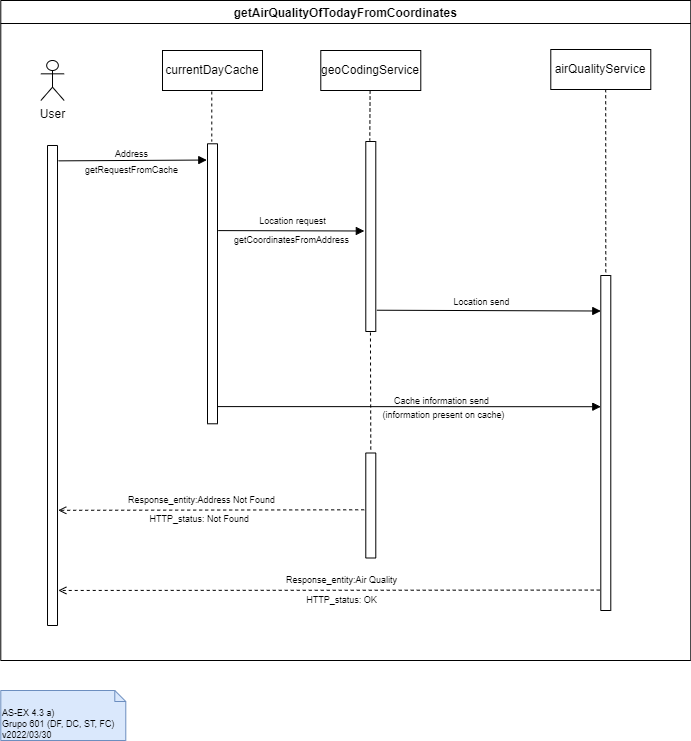

The diagram above was exported from draw.io. Its source (the exported page's mxGraphModel, read from the mxfile embedded in the PNG):
<mxGraphModel dx="1108" dy="1722" grid="1" gridSize="10" guides="1" tooltips="1" connect="1" arrows="1" fold="1" page="1" pageScale="1" pageWidth="827" pageHeight="1169" math="0" shadow="0">
  <root>
    <mxCell id="euifeGbPDPr2ujzqLKZH-0" />
    <mxCell id="euifeGbPDPr2ujzqLKZH-1" parent="euifeGbPDPr2ujzqLKZH-0" />
    <mxCell id="euifeGbPDPr2ujzqLKZH-2" value="getAirQualityOfTodayFromCoordinates" style="swimlane;" parent="euifeGbPDPr2ujzqLKZH-1" vertex="1">
      <mxGeometry x="38.29" y="-1130" width="690" height="660" as="geometry" />
    </mxCell>
    <mxCell id="euifeGbPDPr2ujzqLKZH-3" value="getCoordinatesFromAddress" style="edgeLabel;html=1;align=center;verticalAlign=middle;resizable=0;points=[];fontSize=9;labelBackgroundColor=none;" parent="euifeGbPDPr2ujzqLKZH-2" connectable="0" vertex="1">
      <mxGeometry x="291.7180808250702" y="239.99853708042156" as="geometry">
        <mxPoint x="-2" as="offset" />
      </mxGeometry>
    </mxCell>
    <mxCell id="euifeGbPDPr2ujzqLKZH-4" value="(information present on cache)" style="edgeLabel;html=1;align=center;verticalAlign=middle;resizable=0;points=[];fontSize=9;labelBackgroundColor=none;" parent="euifeGbPDPr2ujzqLKZH-2" connectable="0" vertex="1">
      <mxGeometry x="441.9980808250702" y="414.99853708042156" as="geometry" />
    </mxCell>
    <mxCell id="euifeGbPDPr2ujzqLKZH-5" value="Response_entity:Address Not Found" style="edgeLabel;html=1;align=center;verticalAlign=middle;resizable=0;points=[];fontSize=9;labelBackgroundColor=none;" parent="euifeGbPDPr2ujzqLKZH-2" connectable="0" vertex="1">
      <mxGeometry x="199.9980808250702" y="499.99853708042156" as="geometry" />
    </mxCell>
    <mxCell id="euifeGbPDPr2ujzqLKZH-6" value="HTTP_status: Not Found&amp;nbsp;" style="edgeLabel;html=1;align=center;verticalAlign=middle;resizable=0;points=[];fontSize=9;labelBackgroundColor=none;" parent="euifeGbPDPr2ujzqLKZH-2" connectable="0" vertex="1">
      <mxGeometry x="199.9980808250702" y="519.9985370804216" as="geometry">
        <mxPoint x="-1" y="-1" as="offset" />
      </mxGeometry>
    </mxCell>
    <mxCell id="euifeGbPDPr2ujzqLKZH-7" value="getRequestFromCache" style="edgeLabel;html=1;align=center;verticalAlign=middle;resizable=0;points=[];fontSize=9;labelBackgroundColor=none;" parent="euifeGbPDPr2ujzqLKZH-2" connectable="0" vertex="1">
      <mxGeometry x="129.9980808250702" y="169.99853708042156" as="geometry" />
    </mxCell>
    <mxCell id="euifeGbPDPr2ujzqLKZH-8" value="Response_entity:Air Quality" style="edgeLabel;html=1;align=center;verticalAlign=middle;resizable=0;points=[];fontSize=9;labelBackgroundColor=none;" parent="euifeGbPDPr2ujzqLKZH-2" connectable="0" vertex="1">
      <mxGeometry x="339.9980808250702" y="579.9985370804216" as="geometry" />
    </mxCell>
    <mxCell id="euifeGbPDPr2ujzqLKZH-9" value="HTTP_status: OK" style="edgeLabel;html=1;align=center;verticalAlign=middle;resizable=0;points=[];fontSize=9;labelBackgroundColor=none;" parent="euifeGbPDPr2ujzqLKZH-2" connectable="0" vertex="1">
      <mxGeometry x="339.9980808250702" y="599.9985370804216" as="geometry" />
    </mxCell>
    <mxCell id="euifeGbPDPr2ujzqLKZH-10" value="" style="rounded=0;whiteSpace=wrap;html=1;rotation=90;" parent="euifeGbPDPr2ujzqLKZH-1" vertex="1">
      <mxGeometry x="-150" y="-750" width="480.01" height="10" as="geometry" />
    </mxCell>
    <mxCell id="euifeGbPDPr2ujzqLKZH-11" value="" style="rounded=0;whiteSpace=wrap;html=1;rotation=90;" parent="euifeGbPDPr2ujzqLKZH-1" vertex="1">
      <mxGeometry x="313.29" y="-899" width="190" height="10" as="geometry" />
    </mxCell>
    <mxCell id="euifeGbPDPr2ujzqLKZH-12" value="" style="rounded=0;whiteSpace=wrap;html=1;rotation=90;" parent="euifeGbPDPr2ujzqLKZH-1" vertex="1">
      <mxGeometry x="110" y="-851.71" width="280" height="10" as="geometry" />
    </mxCell>
    <mxCell id="euifeGbPDPr2ujzqLKZH-13" value="" style="rounded=0;whiteSpace=wrap;html=1;rotation=90;" parent="euifeGbPDPr2ujzqLKZH-1" vertex="1">
      <mxGeometry x="475.79" y="-692.5" width="335" height="10" as="geometry" />
    </mxCell>
    <mxCell id="euifeGbPDPr2ujzqLKZH-14" value="geoCodingService" style="rounded=0;whiteSpace=wrap;html=1;" parent="euifeGbPDPr2ujzqLKZH-1" vertex="1">
      <mxGeometry x="358.29" y="-1080" width="100" height="40" as="geometry" />
    </mxCell>
    <mxCell id="euifeGbPDPr2ujzqLKZH-15" value="currentDayCache" style="rounded=0;whiteSpace=wrap;html=1;" parent="euifeGbPDPr2ujzqLKZH-1" vertex="1">
      <mxGeometry x="200" y="-1080" width="100" height="40" as="geometry" />
    </mxCell>
    <mxCell id="euifeGbPDPr2ujzqLKZH-16" value="airQualityService" style="rounded=0;whiteSpace=wrap;html=1;" parent="euifeGbPDPr2ujzqLKZH-1" vertex="1">
      <mxGeometry x="588.29" y="-1081" width="100" height="40" as="geometry" />
    </mxCell>
    <mxCell id="euifeGbPDPr2ujzqLKZH-17" value="User" style="shape=umlActor;verticalLabelPosition=bottom;verticalAlign=top;html=1;outlineConnect=0;" parent="euifeGbPDPr2ujzqLKZH-1" vertex="1">
      <mxGeometry x="78.37" y="-1070" width="23.28" height="40" as="geometry" />
    </mxCell>
    <mxCell id="euifeGbPDPr2ujzqLKZH-18" style="edgeStyle=none;rounded=0;orthogonalLoop=1;jettySize=auto;html=1;exitX=0.5;exitY=1;exitDx=0;exitDy=0;dashed=1;endArrow=none;endFill=0;" parent="euifeGbPDPr2ujzqLKZH-1" edge="1">
      <mxGeometry relative="1" as="geometry">
        <mxPoint x="249.28999999999996" y="-1039" as="sourcePoint" />
        <mxPoint x="249.28999999999996" y="-989" as="targetPoint" />
      </mxGeometry>
    </mxCell>
    <mxCell id="euifeGbPDPr2ujzqLKZH-19" style="edgeStyle=none;rounded=0;orthogonalLoop=1;jettySize=auto;html=1;exitX=0.5;exitY=1;exitDx=0;exitDy=0;dashed=1;endArrow=none;endFill=0;" parent="euifeGbPDPr2ujzqLKZH-1" edge="1">
      <mxGeometry relative="1" as="geometry">
        <mxPoint x="407.5999999999999" y="-1040" as="sourcePoint" />
        <mxPoint x="407.28999999999996" y="-990" as="targetPoint" />
      </mxGeometry>
    </mxCell>
    <mxCell id="euifeGbPDPr2ujzqLKZH-20" style="edgeStyle=none;rounded=0;orthogonalLoop=1;jettySize=auto;html=1;exitX=0.549;exitY=0.994;exitDx=0;exitDy=0;dashed=1;endArrow=none;endFill=0;entryX=0;entryY=0.5;entryDx=0;entryDy=0;exitPerimeter=0;" parent="euifeGbPDPr2ujzqLKZH-1" source="euifeGbPDPr2ujzqLKZH-16" target="euifeGbPDPr2ujzqLKZH-13" edge="1">
      <mxGeometry relative="1" as="geometry">
        <mxPoint x="642.6999999999999" y="-1030" as="sourcePoint" />
        <mxPoint x="642.29" y="-990" as="targetPoint" />
      </mxGeometry>
    </mxCell>
    <mxCell id="euifeGbPDPr2ujzqLKZH-21" style="edgeStyle=none;rounded=0;orthogonalLoop=1;jettySize=auto;html=1;endArrow=block;endFill=1;exitX=0.032;exitY=-0.106;exitDx=0;exitDy=0;exitPerimeter=0;entryX=0.058;entryY=1.071;entryDx=0;entryDy=0;entryPerimeter=0;" parent="euifeGbPDPr2ujzqLKZH-1" source="euifeGbPDPr2ujzqLKZH-10" target="euifeGbPDPr2ujzqLKZH-12" edge="1">
      <mxGeometry relative="1" as="geometry">
        <mxPoint x="101.65499999999986" y="-969.9977999999999" as="sourcePoint" />
        <mxPoint x="238.29" y="-970" as="targetPoint" />
      </mxGeometry>
    </mxCell>
    <mxCell id="euifeGbPDPr2ujzqLKZH-22" value="Address" style="edgeLabel;html=1;align=center;verticalAlign=middle;resizable=0;points=[];fontSize=9;labelBackgroundColor=none;" parent="euifeGbPDPr2ujzqLKZH-21" connectable="0" vertex="1">
      <mxGeometry x="-0.2034" y="-1" relative="1" as="geometry">
        <mxPoint x="13" y="-8" as="offset" />
      </mxGeometry>
    </mxCell>
    <mxCell id="euifeGbPDPr2ujzqLKZH-23" style="edgeStyle=none;rounded=0;orthogonalLoop=1;jettySize=auto;html=1;endArrow=block;endFill=1;exitX=0.069;exitY=0.048;exitDx=0;exitDy=0;exitPerimeter=0;entryX=0.043;entryY=1;entryDx=0;entryDy=0;entryPerimeter=0;" parent="euifeGbPDPr2ujzqLKZH-1" edge="1">
      <mxGeometry relative="1" as="geometry">
        <mxPoint x="254.51999999999998" y="-723.9140199999998" as="sourcePoint" />
        <mxPoint x="638.29" y="-723.79" as="targetPoint" />
      </mxGeometry>
    </mxCell>
    <mxCell id="euifeGbPDPr2ujzqLKZH-24" value="Cache information send" style="edgeLabel;html=1;align=center;verticalAlign=middle;resizable=0;points=[];fontSize=9;labelBackgroundColor=none;" parent="euifeGbPDPr2ujzqLKZH-23" connectable="0" vertex="1">
      <mxGeometry x="-0.2034" y="-1" relative="1" as="geometry">
        <mxPoint x="71" y="-7" as="offset" />
      </mxGeometry>
    </mxCell>
    <mxCell id="euifeGbPDPr2ujzqLKZH-25" style="edgeStyle=none;rounded=0;orthogonalLoop=1;jettySize=auto;html=1;dashed=1;fontSize=10;endArrow=open;endFill=0;exitX=0.939;exitY=1.106;exitDx=0;exitDy=0;exitPerimeter=0;entryX=0.927;entryY=-0.084;entryDx=0;entryDy=0;entryPerimeter=0;" parent="euifeGbPDPr2ujzqLKZH-1" source="euifeGbPDPr2ujzqLKZH-13" target="euifeGbPDPr2ujzqLKZH-10" edge="1">
      <mxGeometry relative="1" as="geometry">
        <mxPoint x="625.27" y="-539.9980999999999" as="sourcePoint" />
        <mxPoint x="488.29499999999985" y="-539.6552199999999" as="targetPoint" />
      </mxGeometry>
    </mxCell>
    <mxCell id="euifeGbPDPr2ujzqLKZH-26" style="edgeStyle=none;rounded=0;orthogonalLoop=1;jettySize=auto;html=1;endArrow=block;endFill=1;exitX=0.31;exitY=-0.067;exitDx=0;exitDy=0;exitPerimeter=0;entryX=0.471;entryY=1.146;entryDx=0;entryDy=0;entryPerimeter=0;" parent="euifeGbPDPr2ujzqLKZH-1" source="euifeGbPDPr2ujzqLKZH-12" target="euifeGbPDPr2ujzqLKZH-11" edge="1">
      <mxGeometry relative="1" as="geometry">
        <mxPoint x="258.29" y="-899.00402" as="sourcePoint" />
        <mxPoint x="398.29" y="-899" as="targetPoint" />
      </mxGeometry>
    </mxCell>
    <mxCell id="euifeGbPDPr2ujzqLKZH-27" value="Location request" style="edgeLabel;html=1;align=center;verticalAlign=middle;resizable=0;points=[];fontSize=9;labelBackgroundColor=none;" parent="euifeGbPDPr2ujzqLKZH-26" connectable="0" vertex="1">
      <mxGeometry x="-0.2034" y="-1" relative="1" as="geometry">
        <mxPoint x="16" y="-11" as="offset" />
      </mxGeometry>
    </mxCell>
    <mxCell id="euifeGbPDPr2ujzqLKZH-28" value="" style="rounded=0;whiteSpace=wrap;html=1;rotation=90;" parent="euifeGbPDPr2ujzqLKZH-1" vertex="1">
      <mxGeometry x="355.79" y="-630" width="105" height="10" as="geometry" />
    </mxCell>
    <mxCell id="euifeGbPDPr2ujzqLKZH-29" style="edgeStyle=none;rounded=0;orthogonalLoop=1;jettySize=auto;html=1;dashed=1;fontSize=10;endArrow=open;endFill=0;exitX=0.541;exitY=1.161;exitDx=0;exitDy=0;exitPerimeter=0;entryX=0.76;entryY=-0.074;entryDx=0;entryDy=0;entryPerimeter=0;" parent="euifeGbPDPr2ujzqLKZH-1" source="euifeGbPDPr2ujzqLKZH-28" target="euifeGbPDPr2ujzqLKZH-10" edge="1">
      <mxGeometry relative="1" as="geometry">
        <mxPoint x="641.85" y="-620" as="sourcePoint" />
        <mxPoint x="101.64500000000012" y="-619.7957200000001" as="targetPoint" />
      </mxGeometry>
    </mxCell>
    <mxCell id="euifeGbPDPr2ujzqLKZH-30" style="edgeStyle=none;rounded=0;orthogonalLoop=1;jettySize=auto;html=1;exitX=0.5;exitY=1;exitDx=0;exitDy=0;dashed=1;endArrow=none;endFill=0;" parent="euifeGbPDPr2ujzqLKZH-1" edge="1">
      <mxGeometry relative="1" as="geometry">
        <mxPoint x="407.95000000000005" y="-798" as="sourcePoint" />
        <mxPoint x="408.28999999999996" y="-678.0000000000001" as="targetPoint" />
      </mxGeometry>
    </mxCell>
    <mxCell id="euifeGbPDPr2ujzqLKZH-31" style="edgeStyle=none;rounded=0;orthogonalLoop=1;jettySize=auto;html=1;endArrow=block;endFill=1;exitX=0.888;exitY=-0.104;exitDx=0;exitDy=0;exitPerimeter=0;entryX=0.106;entryY=1;entryDx=0;entryDy=0;entryPerimeter=0;" parent="euifeGbPDPr2ujzqLKZH-1" source="euifeGbPDPr2ujzqLKZH-11" target="euifeGbPDPr2ujzqLKZH-13" edge="1">
      <mxGeometry relative="1" as="geometry">
        <mxPoint x="418.2899999999999" y="-820.0000000000001" as="sourcePoint" />
        <mxPoint x="564.4499999999999" y="-819.6" as="targetPoint" />
      </mxGeometry>
    </mxCell>
    <mxCell id="euifeGbPDPr2ujzqLKZH-32" value="Location send" style="edgeLabel;html=1;align=center;verticalAlign=middle;resizable=0;points=[];fontSize=9;labelBackgroundColor=none;" parent="euifeGbPDPr2ujzqLKZH-31" connectable="0" vertex="1">
      <mxGeometry x="-0.2034" y="-1" relative="1" as="geometry">
        <mxPoint x="15" y="-10" as="offset" />
      </mxGeometry>
    </mxCell>
    <mxCell id="jya3ErfVAtmOZugXvIji-0" value="AS-EX 4.3 a)&lt;br&gt;Grupo 601 (DF, DC, ST, FC)&lt;br&gt;v2022/03/30" style="shape=note2;boundedLbl=1;whiteSpace=wrap;html=1;size=11;verticalAlign=top;align=left;fontSize=9;fillColor=#dae8fc;strokeColor=#6c8ebf;" parent="euifeGbPDPr2ujzqLKZH-1" vertex="1">
      <mxGeometry x="38.29" y="-440" width="125" height="50" as="geometry" />
    </mxCell>
  </root>
</mxGraphModel>